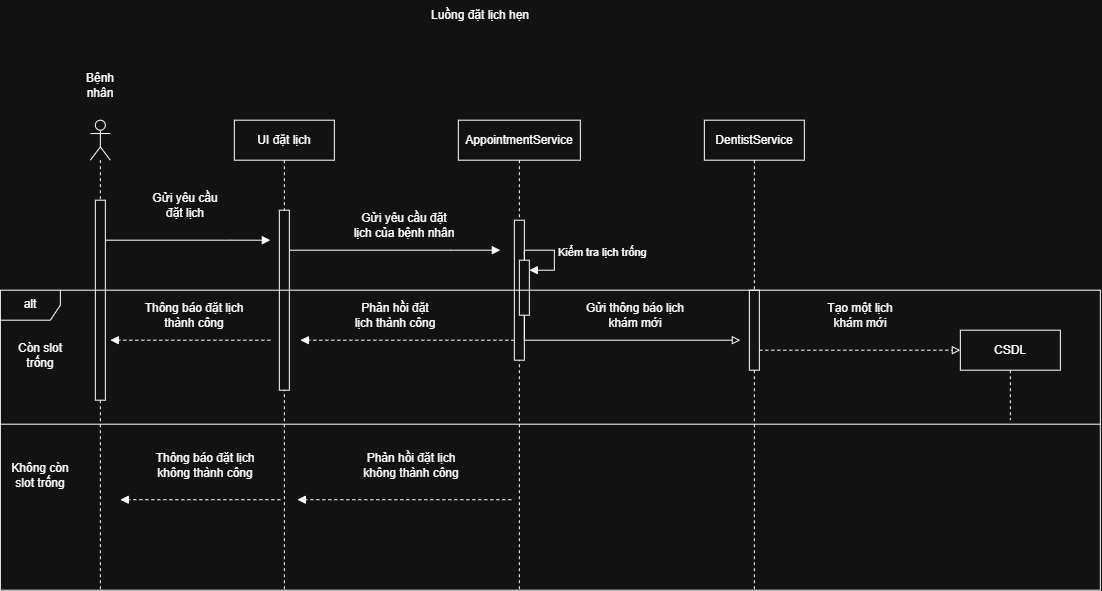

The diagram above was exported from draw.io. Its source (the exported page's mxGraphModel, read from the mxfile embedded in the PNG):
<mxGraphModel dx="956" dy="672" grid="1" gridSize="10" guides="1" tooltips="1" connect="1" arrows="1" fold="1" page="1" pageScale="1" pageWidth="827" pageHeight="1169" math="0" shadow="0">
  <root>
    <mxCell id="0" />
    <mxCell id="1" parent="0" />
    <mxCell id="2V__ERd4m427_ndSy48t-1" parent="1" style="shape=umlLifeline;perimeter=lifelinePerimeter;whiteSpace=wrap;html=1;container=1;dropTarget=0;collapsible=0;recursiveResize=0;outlineConnect=0;portConstraint=eastwest;newEdgeStyle={&quot;curved&quot;:0,&quot;rounded&quot;:0};participant=umlActor;" value="" vertex="1">
      <mxGeometry height="470" width="20" x="170" y="160" as="geometry" />
    </mxCell>
    <mxCell id="2V__ERd4m427_ndSy48t-7" parent="2V__ERd4m427_ndSy48t-1" style="html=1;points=[[0,0,0,0,5],[0,1,0,0,-5],[1,0,0,0,5],[1,1,0,0,-5]];perimeter=orthogonalPerimeter;outlineConnect=0;targetShapes=umlLifeline;portConstraint=eastwest;newEdgeStyle={&quot;curved&quot;:0,&quot;rounded&quot;:0};" value="" vertex="1">
      <mxGeometry height="200" width="10" x="5" y="80" as="geometry" />
    </mxCell>
    <mxCell id="2V__ERd4m427_ndSy48t-2" parent="1" style="text;html=1;whiteSpace=wrap;strokeColor=none;fillColor=none;align=center;verticalAlign=middle;rounded=0;" value="Bệnh nhân" vertex="1">
      <mxGeometry height="30" width="60" x="150" y="110" as="geometry" />
    </mxCell>
    <mxCell id="2V__ERd4m427_ndSy48t-3" parent="1" style="shape=umlLifeline;perimeter=lifelinePerimeter;whiteSpace=wrap;html=1;container=1;dropTarget=0;collapsible=0;recursiveResize=0;outlineConnect=0;portConstraint=eastwest;newEdgeStyle={&quot;curved&quot;:0,&quot;rounded&quot;:0};" value="UI đặt lịch" vertex="1">
      <mxGeometry height="470" width="100" x="314" y="160" as="geometry" />
    </mxCell>
    <mxCell id="2V__ERd4m427_ndSy48t-8" parent="2V__ERd4m427_ndSy48t-3" style="html=1;points=[[0,0,0,0,5],[0,1,0,0,-5],[1,0,0,0,5],[1,1,0,0,-5]];perimeter=orthogonalPerimeter;outlineConnect=0;targetShapes=umlLifeline;portConstraint=eastwest;newEdgeStyle={&quot;curved&quot;:0,&quot;rounded&quot;:0};" value="" vertex="1">
      <mxGeometry height="180" width="10" x="45" y="90" as="geometry" />
    </mxCell>
    <mxCell id="2V__ERd4m427_ndSy48t-4" parent="1" style="shape=umlLifeline;perimeter=lifelinePerimeter;whiteSpace=wrap;html=1;container=1;dropTarget=0;collapsible=0;recursiveResize=0;outlineConnect=0;portConstraint=eastwest;newEdgeStyle={&quot;curved&quot;:0,&quot;rounded&quot;:0};" value="AppointmentService" vertex="1">
      <mxGeometry height="470" width="122" x="538" y="160" as="geometry" />
    </mxCell>
    <mxCell id="2V__ERd4m427_ndSy48t-11" parent="2V__ERd4m427_ndSy48t-4" style="html=1;points=[[0,0,0,0,5],[0,1,0,0,-5],[1,0,0,0,5],[1,1,0,0,-5]];perimeter=orthogonalPerimeter;outlineConnect=0;targetShapes=umlLifeline;portConstraint=eastwest;newEdgeStyle={&quot;curved&quot;:0,&quot;rounded&quot;:0};" value="" vertex="1">
      <mxGeometry height="140" width="10" x="56" y="100" as="geometry" />
    </mxCell>
    <mxCell id="2V__ERd4m427_ndSy48t-14" parent="2V__ERd4m427_ndSy48t-4" style="html=1;points=[[0,0,0,0,5],[0,1,0,0,-5],[1,0,0,0,5],[1,1,0,0,-5]];perimeter=orthogonalPerimeter;outlineConnect=0;targetShapes=umlLifeline;portConstraint=eastwest;newEdgeStyle={&quot;curved&quot;:0,&quot;rounded&quot;:0};" value="" vertex="1">
      <mxGeometry height="55" width="10" x="61" y="140" as="geometry" />
    </mxCell>
    <mxCell id="2V__ERd4m427_ndSy48t-15" edge="1" parent="2V__ERd4m427_ndSy48t-4" style="html=1;align=left;spacingLeft=2;endArrow=block;rounded=0;edgeStyle=orthogonalEdgeStyle;curved=0;rounded=0;" target="2V__ERd4m427_ndSy48t-14" value="Kiểm tra lịch trống&amp;nbsp;">
      <mxGeometry relative="1" as="geometry">
        <Array as="points">
          <mxPoint x="66" y="130" />
          <mxPoint x="96" y="130" />
          <mxPoint x="96" y="150" />
        </Array>
        <mxPoint x="66" y="140" as="sourcePoint" />
      </mxGeometry>
    </mxCell>
    <mxCell id="2V__ERd4m427_ndSy48t-5" parent="1" style="shape=umlLifeline;perimeter=lifelinePerimeter;whiteSpace=wrap;html=1;container=1;dropTarget=0;collapsible=0;recursiveResize=0;outlineConnect=0;portConstraint=eastwest;newEdgeStyle={&quot;curved&quot;:0,&quot;rounded&quot;:0};" value="DentistService" vertex="1">
      <mxGeometry height="470" width="100" x="784" y="160" as="geometry" />
    </mxCell>
    <mxCell id="2V__ERd4m427_ndSy48t-17" parent="2V__ERd4m427_ndSy48t-5" style="html=1;points=[[0,0,0,0,5],[0,1,0,0,-5],[1,0,0,0,5],[1,1,0,0,-5]];perimeter=orthogonalPerimeter;outlineConnect=0;targetShapes=umlLifeline;portConstraint=eastwest;newEdgeStyle={&quot;curved&quot;:0,&quot;rounded&quot;:0};" value="" vertex="1">
      <mxGeometry height="80" width="10" x="45" y="170" as="geometry" />
    </mxCell>
    <mxCell id="2V__ERd4m427_ndSy48t-6" parent="1" style="shape=umlLifeline;perimeter=lifelinePerimeter;whiteSpace=wrap;html=1;container=1;dropTarget=0;collapsible=0;recursiveResize=0;outlineConnect=0;portConstraint=eastwest;newEdgeStyle={&quot;curved&quot;:0,&quot;rounded&quot;:0};" value="CSDL" vertex="1">
      <mxGeometry height="90" width="100" x="1040" y="370" as="geometry" />
    </mxCell>
    <mxCell id="2V__ERd4m427_ndSy48t-9" edge="1" parent="1" source="2V__ERd4m427_ndSy48t-7" style="edgeStyle=orthogonalEdgeStyle;rounded=0;orthogonalLoop=1;jettySize=auto;html=1;curved=0;endArrow=block;endFill=1;">
      <mxGeometry relative="1" as="geometry">
        <Array as="points">
          <mxPoint x="310" y="280" />
          <mxPoint x="310" y="280" />
        </Array>
        <mxPoint x="350" y="280" as="targetPoint" />
      </mxGeometry>
    </mxCell>
    <mxCell id="2V__ERd4m427_ndSy48t-10" parent="1" style="text;html=1;whiteSpace=wrap;strokeColor=none;fillColor=none;align=center;verticalAlign=middle;rounded=0;" value="Gửi yêu cầu đặt lịch" vertex="1">
      <mxGeometry height="30" width="70" x="230" y="230" as="geometry" />
    </mxCell>
    <mxCell id="2V__ERd4m427_ndSy48t-12" edge="1" parent="1" source="2V__ERd4m427_ndSy48t-8" style="edgeStyle=orthogonalEdgeStyle;rounded=0;orthogonalLoop=1;jettySize=auto;html=1;curved=0;endArrow=block;endFill=1;">
      <mxGeometry relative="1" as="geometry">
        <Array as="points">
          <mxPoint x="530" y="290" />
          <mxPoint x="530" y="290" />
        </Array>
        <mxPoint x="580" y="290" as="targetPoint" />
      </mxGeometry>
    </mxCell>
    <mxCell id="2V__ERd4m427_ndSy48t-13" parent="1" style="text;html=1;whiteSpace=wrap;strokeColor=none;fillColor=none;align=center;verticalAlign=middle;rounded=0;" value="Gửi yêu cầu đặt lịch của bệnh nhân" vertex="1">
      <mxGeometry height="30" width="108" x="430" y="250" as="geometry" />
    </mxCell>
    <mxCell id="2V__ERd4m427_ndSy48t-18" edge="1" parent="1" source="2V__ERd4m427_ndSy48t-14" style="edgeStyle=orthogonalEdgeStyle;rounded=0;orthogonalLoop=1;jettySize=auto;html=1;curved=0;endArrow=block;endFill=0;">
      <mxGeometry relative="1" as="geometry">
        <Array as="points">
          <mxPoint x="604" y="380" />
        </Array>
        <mxPoint x="820" y="380" as="targetPoint" />
      </mxGeometry>
    </mxCell>
    <mxCell id="2V__ERd4m427_ndSy48t-19" parent="1" style="text;html=1;whiteSpace=wrap;strokeColor=none;fillColor=none;align=center;verticalAlign=middle;rounded=0;" value="Gửi thông báo lịch khám mới" vertex="1">
      <mxGeometry height="30" width="130" x="650" y="340" as="geometry" />
    </mxCell>
    <mxCell id="2V__ERd4m427_ndSy48t-21" edge="1" parent="1" source="2V__ERd4m427_ndSy48t-17" style="edgeStyle=orthogonalEdgeStyle;rounded=0;orthogonalLoop=1;jettySize=auto;html=1;curved=0;endArrow=block;endFill=0;dashed=1;">
      <mxGeometry relative="1" as="geometry">
        <Array as="points">
          <mxPoint x="980" y="390" />
          <mxPoint x="980" y="390" />
        </Array>
        <mxPoint x="1040" y="390" as="targetPoint" />
      </mxGeometry>
    </mxCell>
    <mxCell id="2V__ERd4m427_ndSy48t-22" parent="1" style="text;html=1;whiteSpace=wrap;strokeColor=none;fillColor=none;align=center;verticalAlign=middle;rounded=0;" value="Tạo một lịch khám mới" vertex="1">
      <mxGeometry height="30" width="100" x="890" y="340" as="geometry" />
    </mxCell>
    <mxCell id="2V__ERd4m427_ndSy48t-24" edge="1" parent="1" source="2V__ERd4m427_ndSy48t-11" style="edgeStyle=orthogonalEdgeStyle;rounded=0;orthogonalLoop=1;jettySize=auto;html=1;curved=0;dashed=1;endArrow=block;endFill=1;">
      <mxGeometry relative="1" as="geometry">
        <Array as="points">
          <mxPoint x="440" y="380" />
          <mxPoint x="440" y="380" />
        </Array>
        <mxPoint x="380" y="380" as="targetPoint" />
      </mxGeometry>
    </mxCell>
    <mxCell id="2V__ERd4m427_ndSy48t-25" parent="1" style="text;html=1;whiteSpace=wrap;strokeColor=none;fillColor=none;align=center;verticalAlign=middle;rounded=0;" value="Phản hồi đặt lịch thành công" vertex="1">
      <mxGeometry height="30" width="90" x="430" y="340" as="geometry" />
    </mxCell>
    <mxCell id="2V__ERd4m427_ndSy48t-27" edge="1" parent="1" style="edgeStyle=orthogonalEdgeStyle;rounded=0;orthogonalLoop=1;jettySize=auto;html=1;curved=0;dashed=1;endArrow=block;endFill=1;">
      <mxGeometry relative="1" as="geometry">
        <Array as="points">
          <mxPoint x="250" y="380" />
          <mxPoint x="250" y="380" />
        </Array>
        <mxPoint x="350" y="380" as="sourcePoint" />
        <mxPoint x="190" y="380" as="targetPoint" />
      </mxGeometry>
    </mxCell>
    <mxCell id="2V__ERd4m427_ndSy48t-28" parent="1" style="text;html=1;whiteSpace=wrap;strokeColor=none;fillColor=none;align=center;verticalAlign=middle;rounded=0;" value="Thông báo đặt lịch thành công" vertex="1">
      <mxGeometry height="30" width="108" x="220" y="340" as="geometry" />
    </mxCell>
    <mxCell id="2V__ERd4m427_ndSy48t-29" parent="1" style="shape=umlFrame;whiteSpace=wrap;html=1;pointerEvents=0;" value="alt" vertex="1">
      <mxGeometry height="300" width="1100" x="80" y="330" as="geometry" />
    </mxCell>
    <mxCell id="2V__ERd4m427_ndSy48t-30" parent="1" style="text;html=1;whiteSpace=wrap;strokeColor=none;fillColor=none;align=center;verticalAlign=middle;rounded=0;" value="Còn slot trống" vertex="1">
      <mxGeometry height="30" width="60" x="90" y="380" as="geometry" />
    </mxCell>
    <mxCell id="2V__ERd4m427_ndSy48t-31" parent="1" style="line;strokeWidth=1;fillColor=none;align=left;verticalAlign=middle;spacingTop=-1;spacingLeft=3;spacingRight=3;rotatable=0;labelPosition=right;points=[];portConstraint=eastwest;strokeColor=inherit;" value="" vertex="1">
      <mxGeometry height="8" width="1100" x="80" y="460" as="geometry" />
    </mxCell>
    <mxCell id="2V__ERd4m427_ndSy48t-32" parent="1" style="text;html=1;whiteSpace=wrap;strokeColor=none;fillColor=none;align=center;verticalAlign=middle;rounded=0;" value="Không còn slot trống" vertex="1">
      <mxGeometry height="30" width="60" x="90" y="500" as="geometry" />
    </mxCell>
    <mxCell id="2V__ERd4m427_ndSy48t-33" edge="1" parent="1" style="edgeStyle=orthogonalEdgeStyle;rounded=0;orthogonalLoop=1;jettySize=auto;html=1;curved=0;dashed=1;endArrow=block;endFill=1;">
      <mxGeometry relative="1" as="geometry">
        <Array as="points">
          <mxPoint x="437" y="539.5" />
          <mxPoint x="437" y="539.5" />
        </Array>
        <mxPoint x="591" y="539.5" as="sourcePoint" />
        <mxPoint x="377" y="539.5" as="targetPoint" />
      </mxGeometry>
    </mxCell>
    <mxCell id="2V__ERd4m427_ndSy48t-34" parent="1" style="text;html=1;whiteSpace=wrap;strokeColor=none;fillColor=none;align=center;verticalAlign=middle;rounded=0;" value="Phản hồi đặt lịch không thành công" vertex="1">
      <mxGeometry height="30" width="122" x="430" y="490" as="geometry" />
    </mxCell>
    <mxCell id="2V__ERd4m427_ndSy48t-35" edge="1" parent="1" style="edgeStyle=orthogonalEdgeStyle;rounded=0;orthogonalLoop=1;jettySize=auto;html=1;curved=0;dashed=1;endArrow=block;endFill=1;">
      <mxGeometry relative="1" as="geometry">
        <Array as="points">
          <mxPoint x="260" y="539.5" />
          <mxPoint x="260" y="539.5" />
        </Array>
        <mxPoint x="360" y="539.5" as="sourcePoint" />
        <mxPoint x="200" y="539.5" as="targetPoint" />
      </mxGeometry>
    </mxCell>
    <mxCell id="2V__ERd4m427_ndSy48t-36" parent="1" style="text;html=1;whiteSpace=wrap;strokeColor=none;fillColor=none;align=center;verticalAlign=middle;rounded=0;" value="Thông báo đặt lịch không thành công" vertex="1">
      <mxGeometry height="30" width="130" x="220" y="490" as="geometry" />
    </mxCell>
    <mxCell id="2V__ERd4m427_ndSy48t-37" parent="1" style="text;html=1;whiteSpace=wrap;strokeColor=none;fillColor=none;align=center;verticalAlign=middle;rounded=0;" value="Luồng đặt lịch hẹn" vertex="1">
      <mxGeometry height="30" width="220" x="450" y="40" as="geometry" />
    </mxCell>
  </root>
</mxGraphModel>